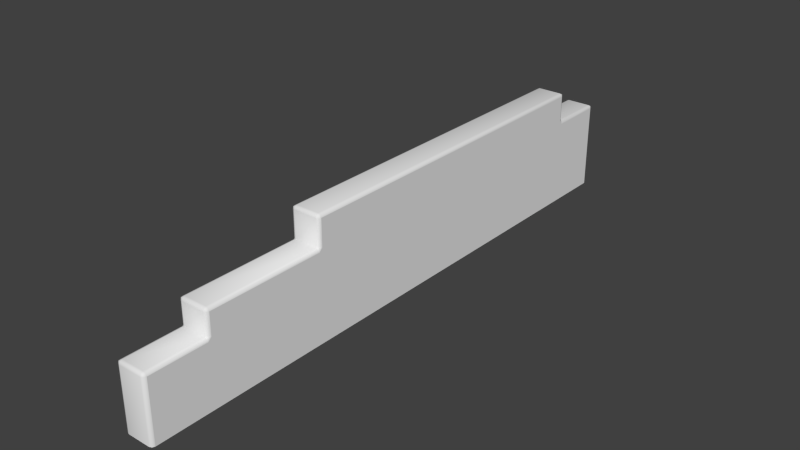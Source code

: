 # Source: Wall.blend  (saved by Blender 2.69.0; exported with 4.5.12 LTS)
import bpy
from mathutils import Matrix  # noqa: F401  (used for matrix-valued properties, if any)

bpy.ops.wm.read_factory_settings(use_empty=True)
scene = bpy.context.scene
scene.name = 'Scene'

# ---- collections
col_collection_1 = bpy.data.collections.new('Collection 1'); scene.collection.children.link(col_collection_1)

# ---- materials (node trees are filled in below, after node groups)
mat_bluestone = bpy.data.materials.new('BlueStone')

# ---- material node trees

# ---- world
world_world = bpy.data.worlds.new('World'); scene.world = world_world
world_world.color = (0.05088, 0.05088, 0.05088)
world_world.use_sun_shadow = False
world_world.sun_shadow_jitter_overblur = 0.0
world_world.cycles.sampling_method = 'MANUAL'
world_world.cycles.sample_map_resolution = 256

# ---- meshes
me_cube_002 = bpy.data.meshes.new('Cube.002')
me_cube_002.from_pydata([(-0.25, -3.989, 0.0), (0.25, -3.989, 0.0), (0.25, -1.981, 1.082), (0.25, -1.981, 0.0), (-0.25, -1.981, 0.0), (-0.25, -1.981, 1.082), (0.25, 4.01, 1.082), (0.25, 4.01, 0.0), (-0.25, 4.01, 0.0), (-0.25, 4.01, 1.082), (-0.1943, -5.0, 0.0), (-0.25, -4.944, 0.0), (-0.2337, -4.984, 0.0), (-0.25, 4.944, 0.0), (-0.1943, 5.0, 0.0), (-0.2337, 4.984, 0.0), (0.1943, 5.0, 0.0), (0.25, 4.944, 0.0), (0.2337, 4.984, 0.0), (0.25, -4.944, 0.0), (0.1943, -5.0, 0.0), (0.2337, -4.984, 0.0), (-0.1943, 4.944, 1.5), (-0.1943, 5.0, 1.444), (-0.25, 4.944, 1.444), (-0.1943, 4.984, 1.484), (-0.2337, 4.984, 1.444), (-0.2337, 4.944, 1.484), (-0.2305, 4.98, 1.48), (0.25, 4.944, 1.444), (0.1943, 5.0, 1.444), (0.1943, 4.944, 1.5), (0.2337, 4.984, 1.444), (0.1943, 4.984, 1.484), (0.2337, 4.944, 1.484), (0.2305, 4.98, 1.48), (-0.1943, -1.981, 1.5), (-0.25, -1.925, 1.5), (-0.25, -1.981, 1.444), (-0.2337, -1.965, 1.5), (-0.2337, -1.981, 1.484), (0.25, -1.925, 1.5), (0.1943, -1.981, 1.5), (0.25, -1.981, 1.444), (0.2337, -1.965, 1.5), (0.2337, -1.981, 1.484), (-0.1943, -1.981, 1.944), (-0.1943, -1.925, 2.0), (-0.25, -1.925, 1.944), (-0.1943, -1.965, 1.984), (-0.2337, -1.925, 1.984), (-0.2337, -1.965, 1.944), (-0.2305, -1.962, 1.98), (0.1943, -1.981, 1.944), (0.25, -1.925, 1.944), (0.1943, -1.925, 2.0), (0.2337, -1.965, 1.944), (0.2337, -1.925, 1.984), (0.1943, -1.965, 1.984), (0.2305, -1.962, 1.98), (-0.1943, -3.933, 1.5), (-0.25, -3.933, 1.444), (-0.1943, -3.989, 1.444), (-0.2337, -3.933, 1.484), (-0.2337, -3.972, 1.444), (-0.1943, -3.972, 1.484), (-0.2305, -3.969, 1.48), (0.1943, -3.989, 1.444), (0.25, -3.933, 1.444), (0.1943, -3.933, 1.5), (0.2337, -3.972, 1.444), (0.2337, -3.933, 1.484), (0.1943, -3.972, 1.484), (0.2305, -3.969, 1.48), (0.1943, -4.944, 1.082), (0.1943, -5.0, 1.026), (0.25, -4.944, 1.026), (0.1943, -4.984, 1.066), (0.2337, -4.984, 1.026), (0.2337, -4.944, 1.066), (0.2305, -4.98, 1.063), (-0.1943, -4.944, 1.082), (-0.25, -4.944, 1.026), (-0.1943, -5.0, 1.026), (-0.2337, -4.944, 1.066), (-0.2337, -4.984, 1.026), (-0.1943, -4.984, 1.066), (-0.2305, -4.98, 1.063), (-0.1943, -3.989, 1.082), (-0.25, -3.933, 1.082), (-0.25, -3.989, 1.026), (-0.2337, -3.972, 1.082), (-0.2337, -3.989, 1.066), (0.25, -3.933, 1.082), (0.1943, -3.989, 1.082), (0.25, -3.989, 1.026), (0.2337, -3.972, 1.082), (0.2337, -3.989, 1.066), (-0.1943, 5.0, 1.082), (-0.25, 4.944, 1.082), (-0.2337, 4.984, 1.082), (0.25, 4.944, 1.082), (0.1943, 5.0, 1.082), (0.2337, 4.984, 1.082), (0.25, 4.01, 1.444), (0.1943, 4.066, 1.5), (0.1943, 4.01, 1.556), (0.25, 3.954, 1.5), (0.2337, 4.038, 1.484), (0.1943, 4.026, 1.516), (0.2337, 3.994, 1.528), (0.2337, 4.01, 1.5), (0.1943, 4.01, 1.944), (0.1943, 3.954, 2.0), (0.25, 3.954, 1.944), (0.1943, 3.994, 1.984), (0.2337, 3.954, 1.984), (0.2337, 3.994, 1.944), (0.2305, 3.99, 1.98), (-0.1943, 4.066, 1.5), (-0.25, 4.01, 1.444), (-0.25, 3.954, 1.5), (-0.1943, 4.01, 1.556), (-0.2337, 4.038, 1.484), (-0.2337, 3.994, 1.528), (-0.1943, 4.026, 1.516), (-0.2337, 4.01, 1.5), (-0.25, 3.954, 1.944), (-0.1943, 3.954, 2.0), (-0.1943, 4.01, 1.944), (-0.2337, 3.954, 1.984), (-0.1943, 3.994, 1.984), (-0.2337, 3.994, 1.944), (-0.2305, 3.99, 1.98)], [], [(29, 104, 6, 101), (22, 119, 105, 31), (82, 90, 0, 11), (67, 62, 88, 94), (53, 46, 36, 42), (60, 69, 42, 36), (38, 37, 121, 120, 9, 5), (98, 102, 16, 14), (122, 129, 112, 106), (23, 30, 102, 98), (94, 88, 81, 74), (114, 54, 41, 107), (101, 6, 7, 17), (9, 99, 13, 8), (90, 89, 5, 4, 0), (104, 107, 41, 43, 2, 6), (120, 24, 99, 9), (2, 43, 68, 93), (55, 113, 128, 47), (6, 2, 3, 7), (2, 93, 95, 1, 3), (48, 127, 121, 37), (61, 38, 5, 89), (5, 9, 8, 4), (1, 95, 76, 19), (22, 25, 28, 27), (23, 26, 28, 25), (24, 27, 28, 26), (29, 32, 35, 34), (30, 33, 35, 32), (31, 34, 35, 33), (39, 37, 38, 40), (36, 39, 40), (44, 42, 45), (41, 44, 45, 43), (46, 49, 52, 51), (47, 50, 52, 49), (48, 51, 52, 50), (53, 56, 59, 58), (54, 57, 59, 56), (55, 58, 59, 57), (60, 63, 66, 65), (61, 64, 66, 63), (62, 65, 66, 64), (67, 70, 73, 72), (68, 71, 73, 70), (69, 72, 73, 71), (74, 77, 80, 79), (75, 78, 80, 77), (76, 79, 80, 78), (81, 84, 87, 86), (82, 85, 87, 84), (83, 86, 87, 85), (91, 89, 90, 92), (88, 91, 92), (96, 94, 97), (93, 96, 97, 95), (104, 108, 111), (105, 109, 111, 108), (106, 110, 111, 109), (110, 107, 111), (104, 111, 107), (112, 115, 118, 117), (113, 116, 118, 115), (114, 117, 118, 116), (119, 123, 126, 125), (123, 120, 126), (121, 124, 126), (122, 125, 126, 124), (126, 120, 121), (127, 130, 133, 132), (128, 131, 133, 130), (129, 132, 133, 131), (98, 14, 15, 100), (100, 15, 13, 99), (101, 17, 18, 103), (103, 18, 16, 102), (75, 20, 21, 78), (78, 21, 19, 76), (82, 11, 12, 85), (85, 12, 10, 83), (30, 23, 25, 33), (33, 25, 22, 31), (104, 29, 34, 108), (108, 34, 31, 105), (119, 22, 27, 123), (123, 27, 24, 120), (41, 54, 56, 44), (44, 56, 53, 42), (46, 53, 58, 49), (49, 58, 55, 47), (36, 46, 51, 39), (39, 51, 48, 37), (60, 36, 40, 63), (63, 40, 38, 61), (68, 43, 45, 71), (71, 45, 42, 69), (69, 60, 65, 72), (72, 65, 62, 67), (88, 62, 64, 91), (91, 64, 61, 89), (93, 68, 70, 96), (96, 70, 67, 94), (94, 74, 79, 97), (97, 79, 76, 95), (83, 75, 77, 86), (86, 77, 74, 81), (90, 82, 84, 92), (92, 84, 81, 88), (99, 24, 26, 100), (100, 26, 23, 98), (102, 30, 32, 103), (103, 32, 29, 101), (113, 55, 57, 116), (116, 57, 54, 114), (127, 48, 50, 130), (130, 50, 47, 128), (121, 127, 132, 124), (124, 132, 129, 122), (106, 112, 117, 110), (110, 117, 114, 107), (128, 113, 115, 131), (131, 115, 112, 129), (105, 119, 125, 109), (109, 125, 122, 106), (75, 83, 10, 20)])
me_cube_002.polygons.foreach_set('use_smooth', [0, 1, 0, 1, 1, 1, 0, 1, 1, 1, 1, 0, 0, 0, 0, 0, 0, 0, 1, 0, 0, 0, 0, 0, 0, 1, 1, 1, 1, 1, 1, 1, 1, 1, 1, 1, 1, 1, 1, 1, 1, 1, 1, 1, 1, 1, 1, 1, 1, 1, 1, 1, 1, 1, 1, 1, 1, 1, 1, 1, 1, 1, 1, 1, 1, 1, 1, 1, 1, 1, 1, 1, 1, 1, 1, 1, 1, 1, 1, 1, 1, 1, 1, 1, 1, 1, 1, 1, 1, 1, 1, 1, 1, 1, 1, 1, 1, 1, 1, 1, 1, 1, 1, 1, 1, 1, 1, 1, 1, 1, 1, 1, 1, 1, 1, 1, 1, 1, 1, 1, 1, 1, 1, 1, 1, 1])
me_cube_002.materials.append(mat_bluestone)
me_cube_002.use_remesh_preserve_volume = False
me_cube_002.use_remesh_preserve_attributes = False
me_cube_002.use_mirror_vertex_groups = False
me_cube_002.update()

# ---- objects
ob_wall = bpy.data.objects.new('Wall', me_cube_002)

# ---- transforms, parenting, visibility, modifiers, constraints
ob_wall.location = (0.0, 0.0, 0.0)
ob_wall.lineart.crease_threshold = 0.0

# ---- collection membership
col_collection_1.objects.link(ob_wall)

# ---- scene / render settings (as saved in the file)
scene.frame_start = 1; scene.frame_end = 250; scene.frame_set(1)
scene.render.engine = 'BLENDER_EEVEE_NEXT'
scene.render.image_settings.compression = 90
scene.render.resolution_percentage = 50
scene.render.dither_intensity = 0.0
scene.cycles.use_denoising = False
scene.cycles.samples = 10
scene.cycles.sampling_pattern = 'TABULATED_SOBOL'
scene.cycles.light_sampling_threshold = 0.0
scene.cycles.use_adaptive_sampling = False
scene.cycles.use_light_tree = False
scene.cycles.blur_glossy = 0.0
scene.cycles.volume_bounces = 1
scene.cycles.pixel_filter_type = 'GAUSSIAN'
scene.cycles.sample_clamp_indirect = 0.0
scene.view_settings.view_transform = 'Standard'
bpy.context.view_layer.update()

# ---- added for rendering (the .blend has no active camera and no usable light): camera, sun
cam_auto = bpy.data.cameras.new('AutoCamera')
cam_auto.lens = 50.0
cam_auto.sensor_width = 36.0
cam_auto.clip_end = 1000.0
ob_auto_camera = bpy.data.objects.new('AutoCamera', cam_auto)
scene.collection.objects.link(ob_auto_camera)
ob_auto_camera.location = (9.44681, -11.3362, 8.55745)
ob_auto_camera.rotation_euler = (1.09748, -7.21219e-08, 0.694738)
scene.camera = ob_auto_camera
light_auto_sun = bpy.data.lights.new('AutoSun', 'SUN')
light_auto_sun.energy = 3.0
light_auto_sun.angle = 0.0523599
ob_auto_sun = bpy.data.objects.new('AutoSun', light_auto_sun)
scene.collection.objects.link(ob_auto_sun)
ob_auto_sun.rotation_euler = (0.872665, 0.174533, 0.523599)
bpy.context.view_layer.update()
